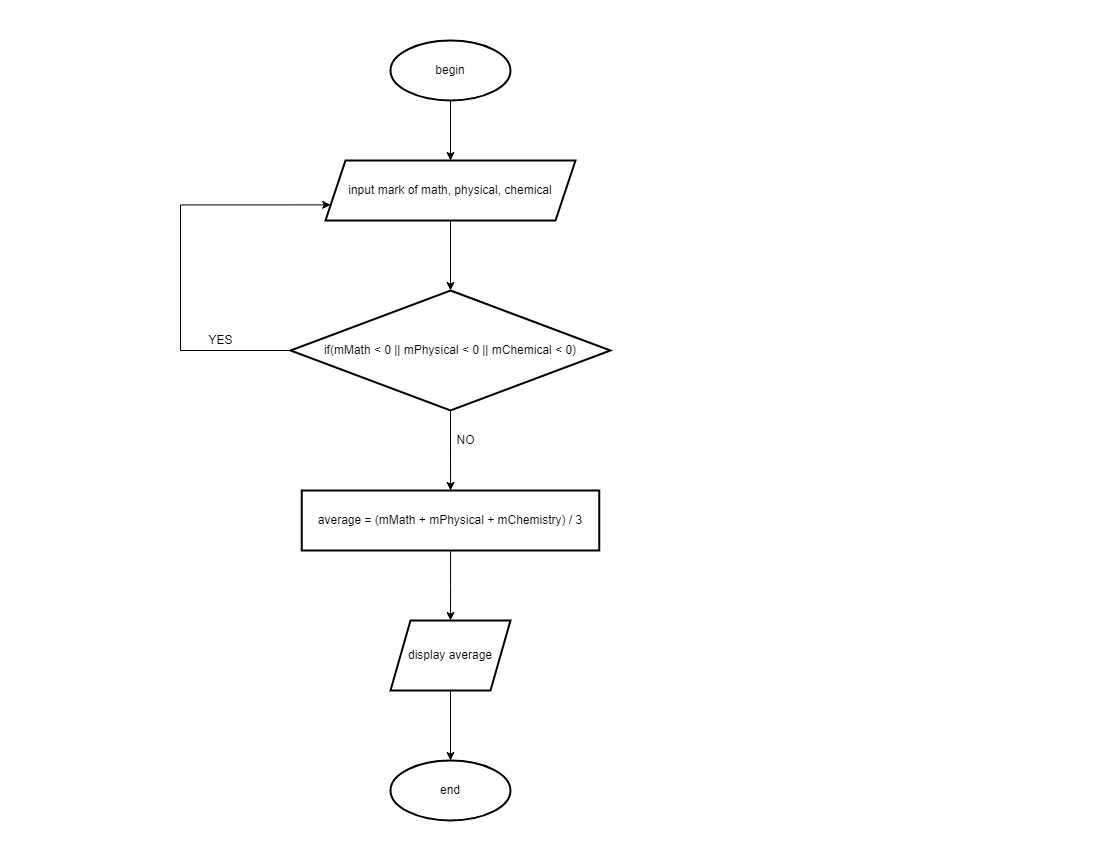

The diagram above was exported from draw.io. Its source (the exported page's mxGraphModel, read from the mxfile embedded in the PNG):
<mxGraphModel dx="1422" dy="737" grid="1" gridSize="10" guides="1" tooltips="1" connect="1" arrows="1" fold="1" page="1" pageScale="1" pageWidth="1100" pageHeight="850" math="0" shadow="0">
  <root>
    <mxCell id="0" />
    <mxCell id="1" parent="0" />
    <mxCell id="MP4T289-esGeaQJlBtEu-58" value="" style="edgeStyle=orthogonalEdgeStyle;rounded=0;orthogonalLoop=1;jettySize=auto;html=1;" edge="1" parent="1" source="MP4T289-esGeaQJlBtEu-4" target="MP4T289-esGeaQJlBtEu-57">
      <mxGeometry relative="1" as="geometry" />
    </mxCell>
    <mxCell id="MP4T289-esGeaQJlBtEu-4" value="begin" style="strokeWidth=2;html=1;shape=mxgraph.flowchart.start_1;whiteSpace=wrap;" vertex="1" parent="1">
      <mxGeometry x="390" y="40" width="120" height="60" as="geometry" />
    </mxCell>
    <mxCell id="MP4T289-esGeaQJlBtEu-60" value="" style="edgeStyle=orthogonalEdgeStyle;rounded=0;orthogonalLoop=1;jettySize=auto;html=1;" edge="1" parent="1" source="MP4T289-esGeaQJlBtEu-57" target="MP4T289-esGeaQJlBtEu-59">
      <mxGeometry relative="1" as="geometry" />
    </mxCell>
    <mxCell id="MP4T289-esGeaQJlBtEu-57" value="input mark of math, physical, chemical" style="shape=parallelogram;perimeter=parallelogramPerimeter;whiteSpace=wrap;html=1;fixedSize=1;strokeWidth=2;" vertex="1" parent="1">
      <mxGeometry x="325" y="160" width="250" height="60" as="geometry" />
    </mxCell>
    <mxCell id="MP4T289-esGeaQJlBtEu-62" value="" style="edgeStyle=orthogonalEdgeStyle;rounded=0;orthogonalLoop=1;jettySize=auto;html=1;" edge="1" parent="1" source="MP4T289-esGeaQJlBtEu-59" target="MP4T289-esGeaQJlBtEu-61">
      <mxGeometry relative="1" as="geometry" />
    </mxCell>
    <mxCell id="MP4T289-esGeaQJlBtEu-67" value="" style="edgeStyle=orthogonalEdgeStyle;rounded=0;orthogonalLoop=1;jettySize=auto;html=1;entryX=0;entryY=0.75;entryDx=0;entryDy=0;" edge="1" parent="1" source="MP4T289-esGeaQJlBtEu-59" target="MP4T289-esGeaQJlBtEu-57">
      <mxGeometry relative="1" as="geometry">
        <mxPoint x="110" y="350" as="targetPoint" />
        <Array as="points">
          <mxPoint x="180" y="350" />
          <mxPoint x="180" y="204" />
        </Array>
      </mxGeometry>
    </mxCell>
    <mxCell id="MP4T289-esGeaQJlBtEu-59" value="if(mMath &amp;lt; 0 || mPhysical &amp;lt; 0 || mChemical &amp;lt; 0)" style="rhombus;whiteSpace=wrap;html=1;strokeWidth=2;" vertex="1" parent="1">
      <mxGeometry x="290" y="290" width="320" height="120" as="geometry" />
    </mxCell>
    <mxCell id="MP4T289-esGeaQJlBtEu-70" value="" style="edgeStyle=orthogonalEdgeStyle;rounded=0;orthogonalLoop=1;jettySize=auto;html=1;" edge="1" parent="1" source="MP4T289-esGeaQJlBtEu-61" target="MP4T289-esGeaQJlBtEu-69">
      <mxGeometry relative="1" as="geometry" />
    </mxCell>
    <mxCell id="MP4T289-esGeaQJlBtEu-61" value="average = (mMath + mPhysical + mChemistry) / 3" style="whiteSpace=wrap;html=1;strokeWidth=2;" vertex="1" parent="1">
      <mxGeometry x="301.25" y="490" width="297.5" height="60" as="geometry" />
    </mxCell>
    <mxCell id="MP4T289-esGeaQJlBtEu-63" value="end" style="ellipse;whiteSpace=wrap;html=1;strokeWidth=2;" vertex="1" parent="1">
      <mxGeometry x="390" y="760" width="120" height="60" as="geometry" />
    </mxCell>
    <mxCell id="MP4T289-esGeaQJlBtEu-65" value="NO" style="text;html=1;resizable=0;autosize=1;align=center;verticalAlign=middle;points=[];fillColor=none;strokeColor=none;rounded=0;" vertex="1" parent="1">
      <mxGeometry x="450" y="430" width="30" height="20" as="geometry" />
    </mxCell>
    <mxCell id="MP4T289-esGeaQJlBtEu-68" value="YES" style="text;html=1;resizable=0;autosize=1;align=center;verticalAlign=middle;points=[];fillColor=none;strokeColor=none;rounded=0;" vertex="1" parent="1">
      <mxGeometry x="200" y="330" width="40" height="20" as="geometry" />
    </mxCell>
    <mxCell id="MP4T289-esGeaQJlBtEu-71" value="" style="edgeStyle=orthogonalEdgeStyle;rounded=0;orthogonalLoop=1;jettySize=auto;html=1;" edge="1" parent="1" source="MP4T289-esGeaQJlBtEu-69" target="MP4T289-esGeaQJlBtEu-63">
      <mxGeometry relative="1" as="geometry" />
    </mxCell>
    <mxCell id="MP4T289-esGeaQJlBtEu-69" value="display average" style="shape=parallelogram;perimeter=parallelogramPerimeter;whiteSpace=wrap;html=1;fixedSize=1;strokeWidth=2;" vertex="1" parent="1">
      <mxGeometry x="390" y="620" width="120" height="70" as="geometry" />
    </mxCell>
  </root>
</mxGraphModel>